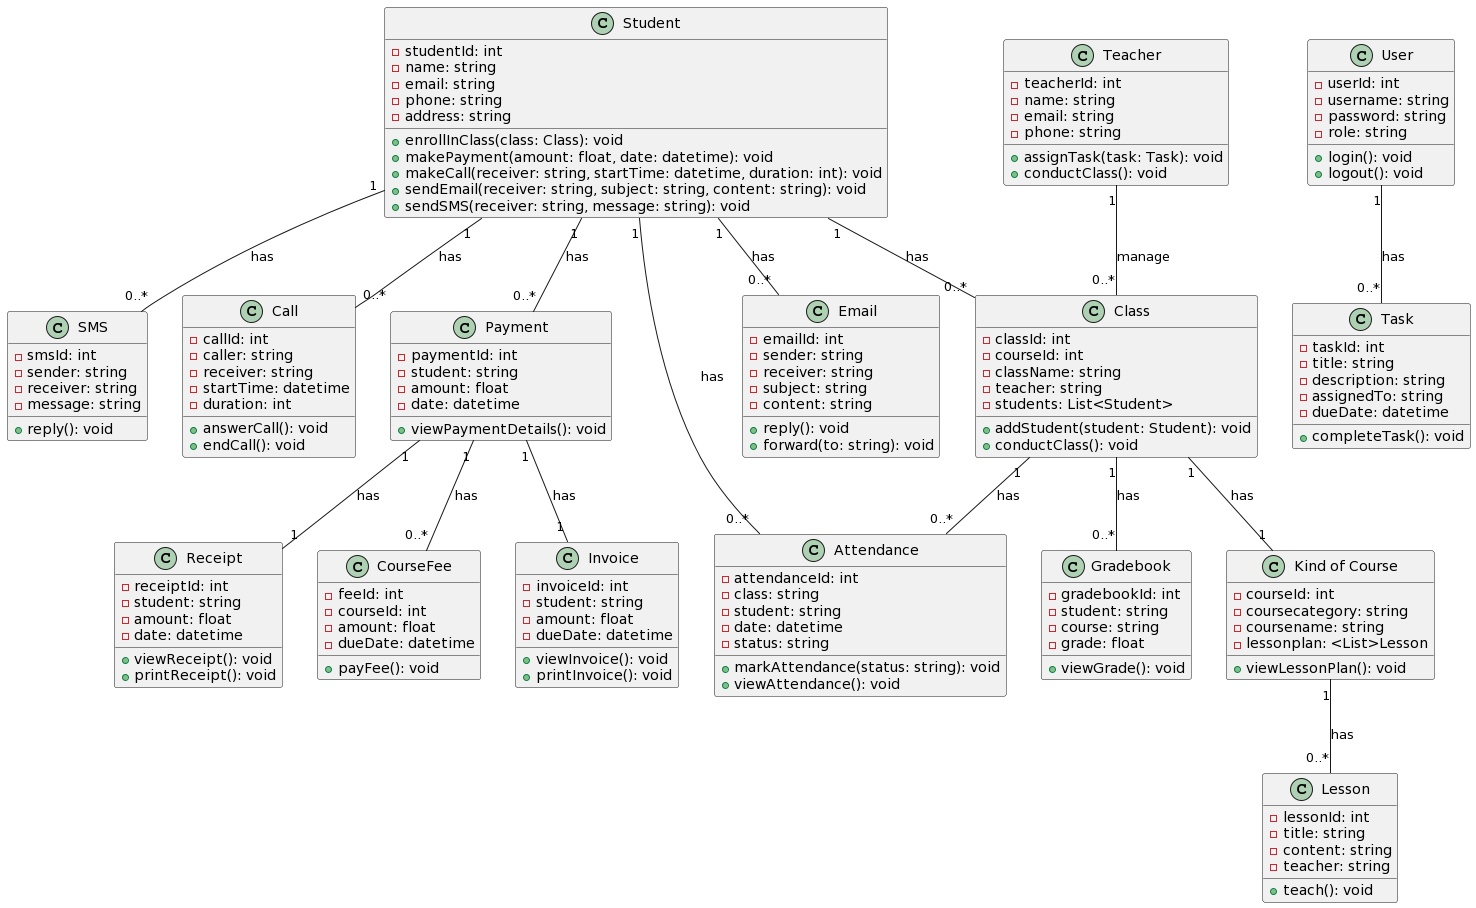

The diagram above was rendered by PlantUML. Its source (embedded in the PNG):
@startuml
class "Student" as Student {
  - studentId: int
  - name: string
  - email: string
  - phone: string
  - address: string
  + enrollInClass(class: Class): void
  + makePayment(amount: float, date: datetime): void
  + makeCall(receiver: string, startTime: datetime, duration: int): void
  + sendEmail(receiver: string, subject: string, content: string): void
  + sendSMS(receiver: string, message: string): void
}

class "Call" as Call {
  - callId: int
  - caller: string
  - receiver: string
  - startTime: datetime
  - duration: int
  + answerCall(): void
  + endCall(): void
}

class "Email" as Email {
  - emailId: int
  - sender: string
  - receiver: string
  - subject: string
  - content: string
  + reply(): void
  + forward(to: string): void
}

class "SMS" as SMS {
  - smsId: int
  - sender: string
  - receiver: string
  - message: string
  + reply(): void
}

class "Task" as Task {
  - taskId: int
  - title: string
  - description: string
  - assignedTo: string
  - dueDate: datetime
  + completeTask(): void
}

class "Teacher" as Teacher {
  - teacherId: int
  - name: string
  - email: string
  - phone: string
  + assignTask(task: Task): void
  + conductClass(): void
}

class "Lesson" as Lesson {
  - lessonId: int
  - title: string
  - content: string
  - teacher: string
  + teach(): void
}

class "Class" as Class {
  - classId: int
  - courseId: int
  - className: string
  - teacher: string
  - students: List<Student>
  + addStudent(student: Student): void
  + conductClass(): void
}

class "CourseFee" as CourseFee {
  - feeId: int
  - courseId: int
  - amount: float
  - dueDate: datetime
  + payFee(): void
}

class "Gradebook" as Gradebook {
  - gradebookId: int
  - student: string
  - course: string
  - grade: float
  + viewGrade(): void
}

class "Attendance" as Attendance {
  - attendanceId: int
  - class: string
  - student: string
  - date: datetime
  - status: string
  + markAttendance(status: string): void
  + viewAttendance(): void
}

class "Payment" as Payment {
  - paymentId: int
  - student: string
  - amount: float
  - date: datetime
  + viewPaymentDetails(): void
}

class "Invoice" as Invoice {
  - invoiceId: int
  - student: string
  - amount: float
  - dueDate: datetime
  + viewInvoice(): void
  + printInvoice(): void
}

class "Receipt" as Receipt {
  - receiptId: int
  - student: string
  - amount: float
  - date: datetime
  + viewReceipt(): void
  + printReceipt(): void
}

class "User" as User {
  - userId: int
  - username: string
  - password: string
  - role: string
  + login(): void
  + logout(): void
}

class "Kind of Course" as KindofCourse {
  - courseId: int
  - coursecategory: string
  - coursename: string
  - lessonplan: <List>Lesson
  + viewLessonPlan(): void
}

Student "1" -- "0..*" Class: has
Teacher "1" -- "0..*" Class : manage
Payment "1" -- "0..*" CourseFee : has
Class "1" -- "0..*" Gradebook : has
Class "1" -- "0..*" Attendance : has
Student "1" -- "0..*" Payment : has
Student "1" -- "0..*" Call : has
Student "1" -- "0..*" SMS : has
Student "1" -- "0..*" Email : has
Payment "1" -- "1" Invoice : has
Payment "1" -- "1" Receipt : has
Class "1" -- "1" KindofCourse : has
KindofCourse "1" -- "0..*" Lesson : has
Student "1" -- "0..*" Attendance : has
User "1" -- "0..*" Task: has
@enduml